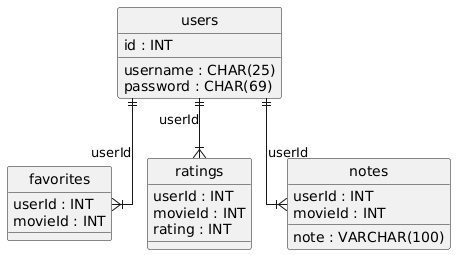

The diagram above was rendered by PlantUML. Its source (embedded in the PNG):
@startuml
hide circle
skinparam linetype ortho

entity "users" as users {
  id : INT
  username : CHAR(25)
  password : CHAR(69)
}

entity "favorites" as favorites {
  userId : INT
  movieId : INT
}

entity "ratings" as ratings {
  userId : INT
  movieId : INT
  rating : INT
}

entity "notes" as notes {
  userId : INT
  movieId : INT
  note : VARCHAR(100)
}

users ||--|{ favorites : "userId"
users ||--|{ ratings : "userId"
users ||--|{ notes : "userId"
@enduml